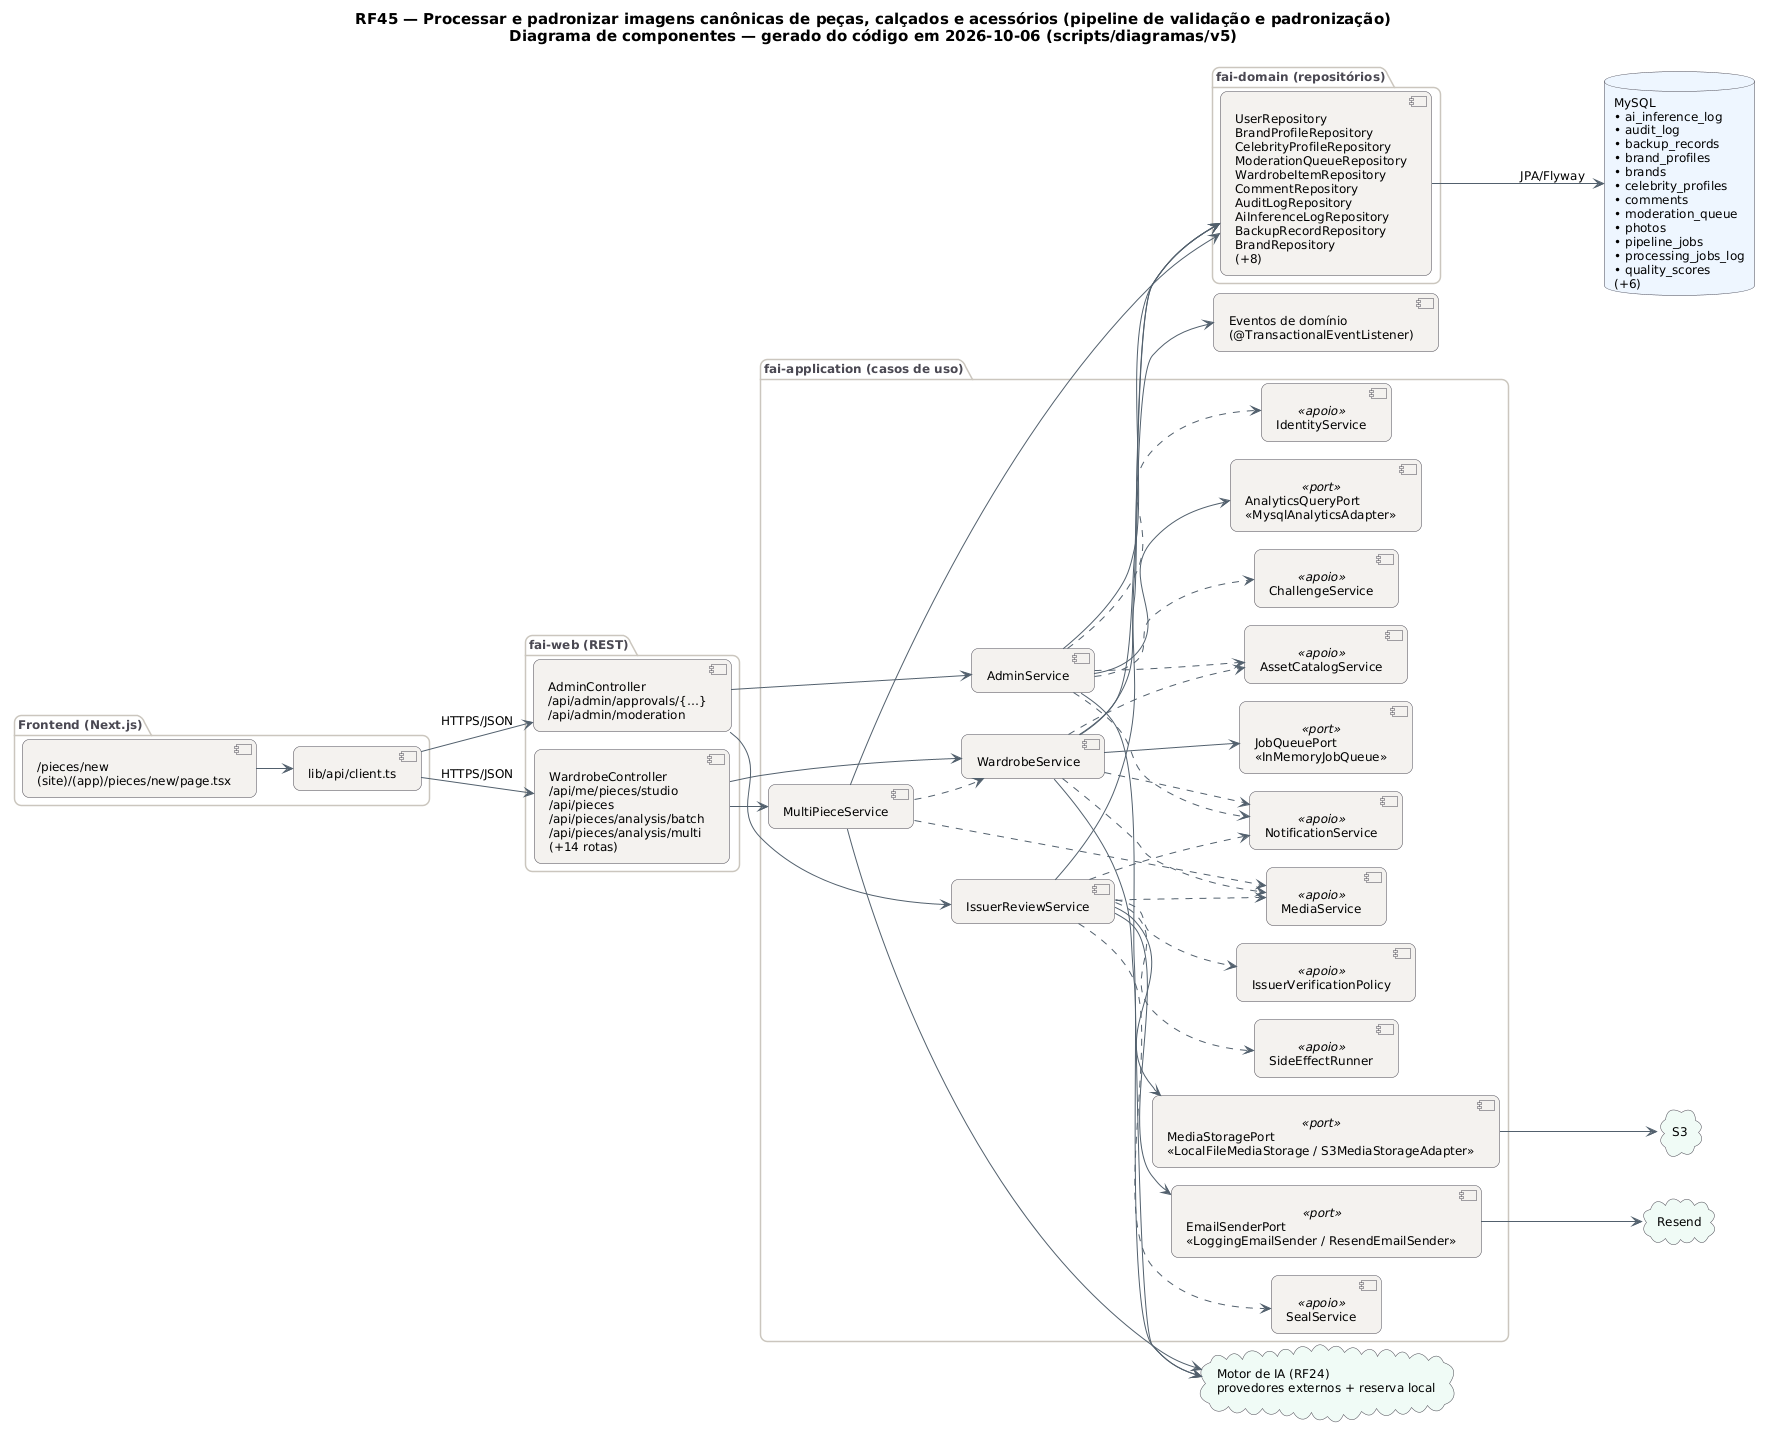

The diagram above was rendered by PlantUML. Its source (embedded in the PNG):
@startuml RF45_Componentes
!pragma layout smetana
skinparam backgroundColor #FFFFFF
skinparam shadowing false
skinparam defaultFontName "DejaVu Sans"
skinparam defaultFontSize 12
skinparam titleFontSize 15
skinparam roundcorner 14
skinparam ArrowColor #52606D
skinparam note {
  BackgroundColor #FFFDEB
  BorderColor #D8CE78
  FontColor #554F24
}
skinparam component {
  BackgroundColor #F4F2EF
  BorderColor #4A4852
}
skinparam package {
  BorderColor #CBC6BE
  FontColor #4A4852
}
skinparam database {
  BackgroundColor #EEF6FF
  BorderColor #4A4852
}
skinparam cloud {
  BackgroundColor #F0FBF6
  BorderColor #4A4852
}
left to right direction
title RF45 — Processar e padronizar imagens canônicas de peças, calçados e acessórios (pipeline de validação e padronização)\nDiagrama de componentes — gerado do código em 2026-10-06 (scripts/diagramas/v5)

package "Frontend (Next.js)" {
  component "/pieces/new\n(site)/(app)/pieces/new/page.tsx" as FE0
  component "lib/api/client.ts" as APIC
}
package "fai-web (REST)" {
  component "AdminController\n/api/admin/approvals/{…}\n/api/admin/moderation" as AdminController
  component "WardrobeController\n/api/me/pieces/studio\n/api/pieces\n/api/pieces/analysis/batch\n/api/pieces/analysis/multi\n(+14 rotas)" as WardrobeController
}
package "fai-application (casos de uso)" {
  component "IssuerReviewService" as IssuerReviewService
  component "AdminService" as AdminService
  component "WardrobeService" as WardrobeService
  component "MultiPieceService" as MultiPieceService
  component "SideEffectRunner" as SideEffectRunner <<apoio>>
  component "NotificationService" as NotificationService <<apoio>>
  component "IssuerVerificationPolicy" as IssuerVerificationPolicy <<apoio>>
  component "SealService" as SealService <<apoio>>
  component "MediaService" as MediaService <<apoio>>
  component "IdentityService" as IdentityService <<apoio>>
  component "AssetCatalogService" as AssetCatalogService <<apoio>>
  component "ChallengeService" as ChallengeService <<apoio>>
  component "EmailSenderPort\n«LoggingEmailSender / ResendEmailSender»" as EmailSenderPort <<port>>
  component "MediaStoragePort\n«LocalFileMediaStorage / S3MediaStorageAdapter»" as MediaStoragePort <<port>>
  component "AnalyticsQueryPort\n«MysqlAnalyticsAdapter»" as AnalyticsQueryPort <<port>>
  component "JobQueuePort\n«InMemoryJobQueue»" as JobQueuePort <<port>>
}
package "fai-domain (repositórios)" {
  component "UserRepository\nBrandProfileRepository\nCelebrityProfileRepository\nModerationQueueRepository\nWardrobeItemRepository\nCommentRepository\nAuditLogRepository\nAiInferenceLogRepository\nBackupRecordRepository\nBrandRepository\n(+8)" as REPO_MySQL
}
database "MySQL\n• ai_inference_log\n• audit_log\n• backup_records\n• brand_profiles\n• brands\n• celebrity_profiles\n• comments\n• moderation_queue\n• photos\n• pipeline_jobs\n• processing_jobs_log\n• quality_scores\n(+6)" as DB_MySQL
cloud "Motor de IA (RF24)\nprovedores externos + reserva local" as AI
component "Eventos de domínio\n(@TransactionalEventListener)" as EV
cloud "Resend" as CL_Resend
cloud "S3" as CL_S3
APIC --> AdminController : HTTPS/JSON
APIC --> WardrobeController : HTTPS/JSON
AdminController --> AdminService
AdminController --> IssuerReviewService
AdminService --> AI
AdminService --> AnalyticsQueryPort
AdminService --> REPO_MySQL
AdminService ..> AssetCatalogService
AdminService ..> ChallengeService
AdminService ..> IdentityService
AdminService ..> NotificationService
EmailSenderPort --> CL_Resend
FE0 --> APIC
IssuerReviewService --> EmailSenderPort
IssuerReviewService --> MediaStoragePort
IssuerReviewService --> REPO_MySQL
IssuerReviewService ..> IssuerVerificationPolicy
IssuerReviewService ..> MediaService
IssuerReviewService ..> NotificationService
IssuerReviewService ..> SealService
IssuerReviewService ..> SideEffectRunner
MediaStoragePort --> CL_S3
MultiPieceService --> AI
MultiPieceService --> REPO_MySQL
MultiPieceService ..> MediaService
MultiPieceService ..> WardrobeService
REPO_MySQL --> DB_MySQL : JPA/Flyway
WardrobeController --> MultiPieceService
WardrobeController --> WardrobeService
WardrobeService --> AI
WardrobeService --> EV
WardrobeService --> JobQueuePort
WardrobeService --> REPO_MySQL
WardrobeService ..> AssetCatalogService
WardrobeService ..> MediaService
WardrobeService ..> NotificationService
@enduml